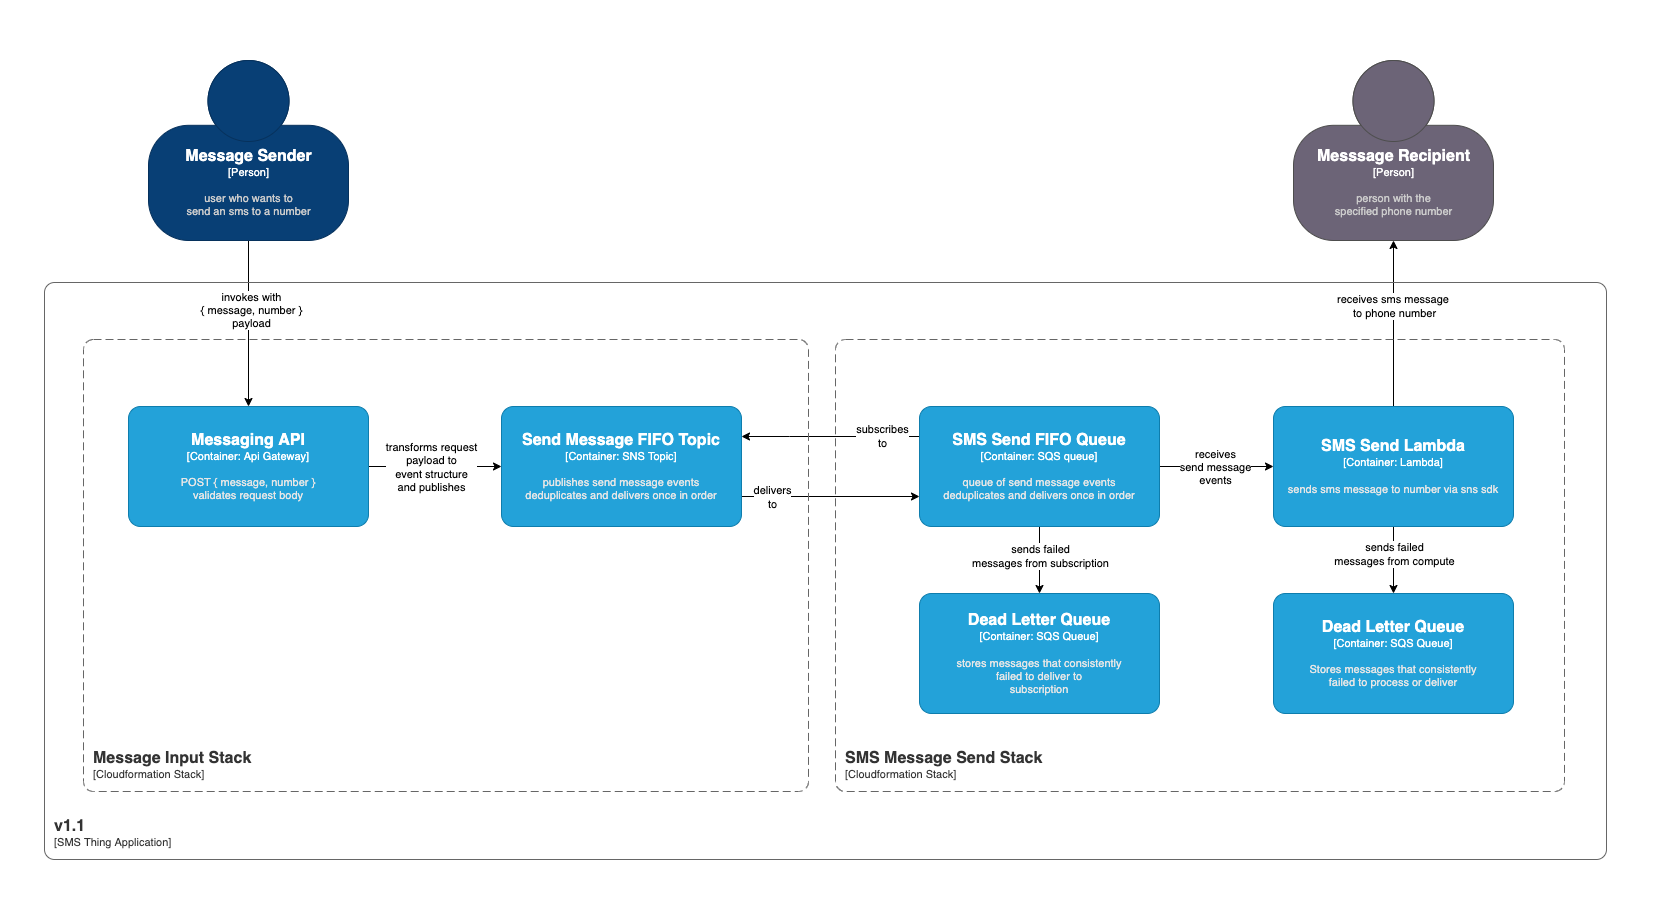

The diagram above was exported from draw.io. Its source (the exported page's mxGraphModel, read from the mxfile embedded in the PNG):
<mxGraphModel dx="1223" dy="1043" grid="0" gridSize="10" guides="1" tooltips="1" connect="1" arrows="1" fold="1" page="0" pageScale="1" pageWidth="827" pageHeight="1169" background="none" math="0" shadow="0">
  <root>
    <mxCell id="0" />
    <mxCell id="1" parent="0" />
    <mxCell id="rO6fYp6cd0DoEaluSeC8-35" value="" style="rounded=1;whiteSpace=wrap;html=1;strokeColor=none;" parent="1" vertex="1">
      <mxGeometry x="561" y="79" width="1660" height="920" as="geometry" />
    </mxCell>
    <mxCell id="rO6fYp6cd0DoEaluSeC8-9" style="edgeStyle=orthogonalEdgeStyle;rounded=0;orthogonalLoop=1;jettySize=auto;html=1;entryX=0.5;entryY=0;entryDx=0;entryDy=0;entryPerimeter=0;" parent="1" source="rO6fYp6cd0DoEaluSeC8-5" target="rO6fYp6cd0DoEaluSeC8-6" edge="1">
      <mxGeometry relative="1" as="geometry" />
    </mxCell>
    <mxCell id="rO6fYp6cd0DoEaluSeC8-18" value="invokes with&lt;br&gt;{ message, number }&lt;br&gt;payload" style="edgeLabel;html=1;align=center;verticalAlign=middle;resizable=0;points=[];" parent="rO6fYp6cd0DoEaluSeC8-9" vertex="1" connectable="0">
      <mxGeometry x="0.0623" relative="1" as="geometry">
        <mxPoint x="2" y="-19" as="offset" />
      </mxGeometry>
    </mxCell>
    <object placeholders="1" c4Name="Message Sender" c4Type="Person" c4Description="user who wants to&#10;send an sms to a number" label="&lt;font style=&quot;font-size: 16px&quot;&gt;&lt;b&gt;%c4Name%&lt;/b&gt;&lt;/font&gt;&lt;div&gt;[%c4Type%]&lt;/div&gt;&lt;br&gt;&lt;div&gt;&lt;font style=&quot;font-size: 11px&quot;&gt;&lt;font color=&quot;#cccccc&quot;&gt;%c4Description%&lt;/font&gt;&lt;/div&gt;" id="rO6fYp6cd0DoEaluSeC8-5">
      <mxCell style="html=1;fontSize=11;dashed=0;whitespace=wrap;fillColor=#083F75;strokeColor=#06315C;fontColor=#ffffff;shape=mxgraph.c4.person2;align=center;metaEdit=1;points=[[0.5,0,0],[1,0.5,0],[1,0.75,0],[0.75,1,0],[0.5,1,0],[0.25,1,0],[0,0.75,0],[0,0.5,0]];resizable=0;" parent="1" vertex="1">
        <mxGeometry x="709" y="139" width="200" height="180" as="geometry" />
      </mxCell>
    </object>
    <mxCell id="rO6fYp6cd0DoEaluSeC8-8" style="edgeStyle=orthogonalEdgeStyle;rounded=0;orthogonalLoop=1;jettySize=auto;html=1;entryX=0;entryY=0.5;entryDx=0;entryDy=0;entryPerimeter=0;" parent="1" source="rO6fYp6cd0DoEaluSeC8-6" target="rO6fYp6cd0DoEaluSeC8-7" edge="1">
      <mxGeometry relative="1" as="geometry" />
    </mxCell>
    <mxCell id="rO6fYp6cd0DoEaluSeC8-19" value="transforms request&lt;br&gt;payload to&lt;br&gt;event structure&lt;br&gt;and publishes" style="edgeLabel;html=1;align=center;verticalAlign=middle;resizable=0;points=[];" parent="rO6fYp6cd0DoEaluSeC8-8" vertex="1" connectable="0">
      <mxGeometry x="-0.0263" relative="1" as="geometry">
        <mxPoint x="-3" as="offset" />
      </mxGeometry>
    </mxCell>
    <object placeholders="1" c4Name="Messaging API" c4Type="Container" c4Technology="Api Gateway" c4Description="POST { message, number }&#10;validates request body" label="&lt;font style=&quot;font-size: 16px&quot;&gt;&lt;b&gt;%c4Name%&lt;/b&gt;&lt;/font&gt;&lt;div&gt;[%c4Type%: %c4Technology%]&lt;/div&gt;&lt;br&gt;&lt;div&gt;&lt;font style=&quot;font-size: 11px&quot;&gt;&lt;font color=&quot;#E6E6E6&quot;&gt;%c4Description%&lt;/font&gt;&lt;/div&gt;" id="rO6fYp6cd0DoEaluSeC8-6">
      <mxCell style="rounded=1;whiteSpace=wrap;html=1;fontSize=11;labelBackgroundColor=none;fillColor=#23A2D9;fontColor=#ffffff;align=center;arcSize=10;strokeColor=#0E7DAD;metaEdit=1;resizable=0;points=[[0.25,0,0],[0.5,0,0],[0.75,0,0],[1,0.25,0],[1,0.5,0],[1,0.75,0],[0.75,1,0],[0.5,1,0],[0.25,1,0],[0,0.75,0],[0,0.5,0],[0,0.25,0]];" parent="1" vertex="1">
        <mxGeometry x="689" y="485" width="240" height="120" as="geometry" />
      </mxCell>
    </object>
    <mxCell id="rO6fYp6cd0DoEaluSeC8-12" style="edgeStyle=orthogonalEdgeStyle;rounded=0;orthogonalLoop=1;jettySize=auto;html=1;entryX=0;entryY=0.75;entryDx=0;entryDy=0;entryPerimeter=0;exitX=1;exitY=0.75;exitDx=0;exitDy=0;exitPerimeter=0;" parent="1" source="rO6fYp6cd0DoEaluSeC8-7" target="rO6fYp6cd0DoEaluSeC8-10" edge="1">
      <mxGeometry relative="1" as="geometry">
        <Array as="points" />
      </mxGeometry>
    </mxCell>
    <mxCell id="rO6fYp6cd0DoEaluSeC8-21" value="delivers&lt;br&gt;to" style="edgeLabel;html=1;align=center;verticalAlign=middle;resizable=0;points=[];spacingLeft=0;" parent="rO6fYp6cd0DoEaluSeC8-12" vertex="1" connectable="0">
      <mxGeometry x="-0.6229" relative="1" as="geometry">
        <mxPoint x="-3" as="offset" />
      </mxGeometry>
    </mxCell>
    <object placeholders="1" c4Name="Send Message FIFO Topic" c4Type="Container" c4Technology="SNS Topic" c4Description="publishes send message events&#10;deduplicates and delivers once in order" label="&lt;font style=&quot;font-size: 16px&quot;&gt;&lt;b&gt;%c4Name%&lt;/b&gt;&lt;/font&gt;&lt;div&gt;[%c4Type%: %c4Technology%]&lt;/div&gt;&lt;br&gt;&lt;div&gt;&lt;font style=&quot;font-size: 11px&quot;&gt;&lt;font color=&quot;#E6E6E6&quot;&gt;%c4Description%&lt;/font&gt;&lt;/div&gt;" id="rO6fYp6cd0DoEaluSeC8-7">
      <mxCell style="rounded=1;whiteSpace=wrap;html=1;fontSize=11;labelBackgroundColor=none;fillColor=#23A2D9;fontColor=#ffffff;align=center;arcSize=10;strokeColor=#0E7DAD;metaEdit=1;resizable=0;points=[[0.25,0,0],[0.5,0,0],[0.75,0,0],[1,0.25,0],[1,0.5,0],[1,0.75,0],[0.75,1,0],[0.5,1,0],[0.25,1,0],[0,0.75,0],[0,0.5,0],[0,0.25,0]];" parent="1" vertex="1">
        <mxGeometry x="1062" y="485" width="240" height="120" as="geometry" />
      </mxCell>
    </object>
    <mxCell id="rO6fYp6cd0DoEaluSeC8-13" style="edgeStyle=orthogonalEdgeStyle;rounded=0;orthogonalLoop=1;jettySize=auto;html=1;entryX=1;entryY=0.25;entryDx=0;entryDy=0;entryPerimeter=0;exitX=0;exitY=0.25;exitDx=0;exitDy=0;exitPerimeter=0;" parent="1" source="rO6fYp6cd0DoEaluSeC8-10" target="rO6fYp6cd0DoEaluSeC8-7" edge="1">
      <mxGeometry relative="1" as="geometry">
        <mxPoint x="1240" y="560" as="targetPoint" />
        <Array as="points">
          <mxPoint x="1350" y="515" />
          <mxPoint x="1350" y="515" />
        </Array>
      </mxGeometry>
    </mxCell>
    <mxCell id="rO6fYp6cd0DoEaluSeC8-20" value="subscribes&lt;br&gt;to" style="edgeLabel;html=1;align=center;verticalAlign=middle;resizable=0;points=[];" parent="rO6fYp6cd0DoEaluSeC8-13" vertex="1" connectable="0">
      <mxGeometry x="-0.0095" relative="1" as="geometry">
        <mxPoint x="51" y="-1" as="offset" />
      </mxGeometry>
    </mxCell>
    <mxCell id="rO6fYp6cd0DoEaluSeC8-15" style="edgeStyle=orthogonalEdgeStyle;rounded=0;orthogonalLoop=1;jettySize=auto;html=1;entryX=0;entryY=0.5;entryDx=0;entryDy=0;entryPerimeter=0;" parent="1" source="rO6fYp6cd0DoEaluSeC8-10" target="rO6fYp6cd0DoEaluSeC8-14" edge="1">
      <mxGeometry relative="1" as="geometry" />
    </mxCell>
    <mxCell id="rO6fYp6cd0DoEaluSeC8-22" value="receives&lt;br&gt;send message&lt;br&gt;events" style="edgeLabel;html=1;align=center;verticalAlign=middle;resizable=0;points=[];" parent="rO6fYp6cd0DoEaluSeC8-15" vertex="1" connectable="0">
      <mxGeometry x="-0.0645" relative="1" as="geometry">
        <mxPoint x="2" as="offset" />
      </mxGeometry>
    </mxCell>
    <mxCell id="RStTdbY-WIXPXlcRSaFc-2" style="edgeStyle=orthogonalEdgeStyle;rounded=0;orthogonalLoop=1;jettySize=auto;html=1;entryX=0.5;entryY=0;entryDx=0;entryDy=0;entryPerimeter=0;" edge="1" parent="1" source="rO6fYp6cd0DoEaluSeC8-10" target="rO6fYp6cd0DoEaluSeC8-27">
      <mxGeometry relative="1" as="geometry" />
    </mxCell>
    <mxCell id="RStTdbY-WIXPXlcRSaFc-3" value="&lt;span style=&quot;color: rgba(0 , 0 , 0 , 0) ; font-family: monospace ; font-size: 0px&quot;&gt;%3CmxGraphModel%3E%3Croot%3E%3CmxCell%20id%3D%220%22%2F%3E%3CmxCell%20id%3D%221%22%20parent%3D%220%22%2F%3E%3CmxCell%20id%3D%222%22%20value%3D%22sends%20failed%26lt%3Bbr%26gt%3Bmessages%22%20style%3D%22edgeLabel%3Bhtml%3D1%3Balign%3Dcenter%3BverticalAlign%3Dmiddle%3Bresizable%3D0%3Bpoints%3D%5B%5D%3B%22%20vertex%3D%221%22%20connectable%3D%220%22%20parent%3D%221%22%3E%3CmxGeometry%20x%3D%221954%22%20y%3D%22664.0952380952378%22%20as%3D%22geometry%22%2F%3E%3C%2FmxCell%3E%3C%2Froot%3E%3C%2FmxGraphModel%3Esend&lt;/span&gt;" style="edgeLabel;html=1;align=center;verticalAlign=middle;resizable=0;points=[];" vertex="1" connectable="0" parent="RStTdbY-WIXPXlcRSaFc-2">
      <mxGeometry x="-0.1471" relative="1" as="geometry">
        <mxPoint as="offset" />
      </mxGeometry>
    </mxCell>
    <mxCell id="RStTdbY-WIXPXlcRSaFc-4" value="sends failed&lt;br&gt;messages from subscription" style="edgeLabel;html=1;align=center;verticalAlign=middle;resizable=0;points=[];" vertex="1" connectable="0" parent="RStTdbY-WIXPXlcRSaFc-2">
      <mxGeometry x="-0.0201" relative="1" as="geometry">
        <mxPoint y="-3" as="offset" />
      </mxGeometry>
    </mxCell>
    <object placeholders="1" c4Name="SMS Send FIFO Queue" c4Type="Container" c4Technology="SQS queue" c4Description="queue of send message events&#10;deduplicates and delivers once in order" label="&lt;font style=&quot;font-size: 16px&quot;&gt;&lt;b&gt;%c4Name%&lt;/b&gt;&lt;/font&gt;&lt;div&gt;[%c4Type%: %c4Technology%]&lt;/div&gt;&lt;br&gt;&lt;div&gt;&lt;font style=&quot;font-size: 11px&quot;&gt;&lt;font color=&quot;#E6E6E6&quot;&gt;%c4Description%&lt;/font&gt;&lt;/div&gt;" id="rO6fYp6cd0DoEaluSeC8-10">
      <mxCell style="rounded=1;whiteSpace=wrap;html=1;fontSize=11;labelBackgroundColor=none;fillColor=#23A2D9;fontColor=#ffffff;align=center;arcSize=10;strokeColor=#0E7DAD;metaEdit=1;resizable=0;points=[[0.25,0,0],[0.5,0,0],[0.75,0,0],[1,0.25,0],[1,0.5,0],[1,0.75,0],[0.75,1,0],[0.5,1,0],[0.25,1,0],[0,0.75,0],[0,0.5,0],[0,0.25,0]];" parent="1" vertex="1">
        <mxGeometry x="1480" y="485" width="240" height="120" as="geometry" />
      </mxCell>
    </object>
    <mxCell id="rO6fYp6cd0DoEaluSeC8-17" style="edgeStyle=orthogonalEdgeStyle;rounded=0;orthogonalLoop=1;jettySize=auto;html=1;entryX=0.5;entryY=1;entryDx=0;entryDy=0;entryPerimeter=0;" parent="1" source="rO6fYp6cd0DoEaluSeC8-14" target="rO6fYp6cd0DoEaluSeC8-16" edge="1">
      <mxGeometry relative="1" as="geometry" />
    </mxCell>
    <mxCell id="rO6fYp6cd0DoEaluSeC8-25" value="receives sms message&amp;nbsp;&lt;br&gt;to phone number" style="edgeLabel;html=1;align=center;verticalAlign=middle;resizable=0;points=[];" parent="rO6fYp6cd0DoEaluSeC8-17" vertex="1" connectable="0">
      <mxGeometry x="0.0167" relative="1" as="geometry">
        <mxPoint y="-16" as="offset" />
      </mxGeometry>
    </mxCell>
    <mxCell id="rO6fYp6cd0DoEaluSeC8-30" style="edgeStyle=orthogonalEdgeStyle;rounded=0;orthogonalLoop=1;jettySize=auto;html=1;entryX=0.5;entryY=0;entryDx=0;entryDy=0;entryPerimeter=0;" parent="1" source="rO6fYp6cd0DoEaluSeC8-14" target="rO6fYp6cd0DoEaluSeC8-29" edge="1">
      <mxGeometry relative="1" as="geometry" />
    </mxCell>
    <mxCell id="rO6fYp6cd0DoEaluSeC8-32" value="sends failed&lt;br&gt;messages from compute" style="edgeLabel;html=1;align=center;verticalAlign=middle;resizable=0;points=[];" parent="rO6fYp6cd0DoEaluSeC8-30" vertex="1" connectable="0">
      <mxGeometry x="-0.205" y="1" relative="1" as="geometry">
        <mxPoint x="-1" y="1" as="offset" />
      </mxGeometry>
    </mxCell>
    <object placeholders="1" c4Name="SMS Send Lambda" c4Type="Container" c4Technology="Lambda" c4Description="sends sms message to number via sns sdk" label="&lt;font style=&quot;font-size: 16px&quot;&gt;&lt;b&gt;%c4Name%&lt;/b&gt;&lt;/font&gt;&lt;div&gt;[%c4Type%: %c4Technology%]&lt;/div&gt;&lt;br&gt;&lt;div&gt;&lt;font style=&quot;font-size: 11px&quot;&gt;&lt;font color=&quot;#E6E6E6&quot;&gt;%c4Description%&lt;/font&gt;&lt;/div&gt;" id="rO6fYp6cd0DoEaluSeC8-14">
      <mxCell style="rounded=1;whiteSpace=wrap;html=1;fontSize=11;labelBackgroundColor=none;fillColor=#23A2D9;fontColor=#ffffff;align=center;arcSize=10;strokeColor=#0E7DAD;metaEdit=1;resizable=0;points=[[0.25,0,0],[0.5,0,0],[0.75,0,0],[1,0.25,0],[1,0.5,0],[1,0.75,0],[0.75,1,0],[0.5,1,0],[0.25,1,0],[0,0.75,0],[0,0.5,0],[0,0.25,0]];" parent="1" vertex="1">
        <mxGeometry x="1834" y="485" width="240" height="120" as="geometry" />
      </mxCell>
    </object>
    <object placeholders="1" c4Name="Messsage Recipient" c4Type="Person" c4Description="person with the&#10;specified phone number" label="&lt;font style=&quot;font-size: 16px&quot;&gt;&lt;b&gt;%c4Name%&lt;/b&gt;&lt;/font&gt;&lt;div&gt;[%c4Type%]&lt;/div&gt;&lt;br&gt;&lt;div&gt;&lt;font style=&quot;font-size: 11px&quot;&gt;&lt;font color=&quot;#cccccc&quot;&gt;%c4Description%&lt;/font&gt;&lt;/div&gt;" id="rO6fYp6cd0DoEaluSeC8-16">
      <mxCell style="html=1;fontSize=11;dashed=0;whitespace=wrap;fillColor=#6C6477;strokeColor=#4D4D4D;fontColor=#ffffff;shape=mxgraph.c4.person2;align=center;metaEdit=1;points=[[0.5,0,0],[1,0.5,0],[1,0.75,0],[0.75,1,0],[0.5,1,0],[0.25,1,0],[0,0.75,0],[0,0.5,0]];resizable=0;" parent="1" vertex="1">
        <mxGeometry x="1854" y="139" width="200" height="180" as="geometry" />
      </mxCell>
    </object>
    <object placeholders="1" c4Name="Message Input Stack" c4Type="ContainerScopeBoundary" c4Application="Cloudformation Stack" label="&lt;font style=&quot;font-size: 16px&quot;&gt;&lt;b&gt;&lt;div style=&quot;text-align: left&quot;&gt;%c4Name%&lt;/div&gt;&lt;/b&gt;&lt;/font&gt;&lt;div style=&quot;text-align: left&quot;&gt;[%c4Application%]&lt;/div&gt;" id="rO6fYp6cd0DoEaluSeC8-23">
      <mxCell style="rounded=1;fontSize=11;whiteSpace=wrap;html=1;dashed=1;arcSize=20;fillColor=none;strokeColor=#666666;fontColor=#333333;labelBackgroundColor=none;align=left;verticalAlign=bottom;labelBorderColor=none;spacingTop=0;spacing=10;dashPattern=8 4;metaEdit=1;rotatable=0;perimeter=rectanglePerimeter;noLabel=0;labelPadding=0;allowArrows=0;connectable=0;expand=0;recursiveResize=0;editable=1;pointerEvents=0;absoluteArcSize=1;points=[[0.25,0,0],[0.5,0,0],[0.75,0,0],[1,0.25,0],[1,0.5,0],[1,0.75,0],[0.75,1,0],[0.5,1,0],[0.25,1,0],[0,0.75,0],[0,0.5,0],[0,0.25,0]];" parent="1" vertex="1">
        <mxGeometry x="644" y="418" width="725" height="452" as="geometry" />
      </mxCell>
    </object>
    <object placeholders="1" c4Name="SMS Message Send Stack" c4Type="ContainerScopeBoundary" c4Application="Cloudformation Stack" label="&lt;font style=&quot;font-size: 16px&quot;&gt;&lt;b&gt;&lt;div style=&quot;text-align: left&quot;&gt;%c4Name%&lt;/div&gt;&lt;/b&gt;&lt;/font&gt;&lt;div style=&quot;text-align: left&quot;&gt;[%c4Application%]&lt;/div&gt;" id="rO6fYp6cd0DoEaluSeC8-24">
      <mxCell style="rounded=1;fontSize=11;whiteSpace=wrap;html=1;dashed=1;arcSize=20;fillColor=none;strokeColor=#666666;fontColor=#333333;labelBackgroundColor=none;align=left;verticalAlign=bottom;labelBorderColor=none;spacingTop=0;spacing=10;dashPattern=8 4;metaEdit=1;rotatable=0;perimeter=rectanglePerimeter;noLabel=0;labelPadding=0;allowArrows=0;connectable=0;expand=0;recursiveResize=0;editable=1;pointerEvents=0;absoluteArcSize=1;points=[[0.25,0,0],[0.5,0,0],[0.75,0,0],[1,0.25,0],[1,0.5,0],[1,0.75,0],[0.75,1,0],[0.5,1,0],[0.25,1,0],[0,0.75,0],[0,0.5,0],[0,0.25,0]];" parent="1" vertex="1">
        <mxGeometry x="1396" y="418" width="729" height="452" as="geometry" />
      </mxCell>
    </object>
    <object placeholders="1" c4Name="v1.1" c4Type="SystemScopeBoundary" c4Application="SMS Thing Application" label="&lt;font style=&quot;font-size: 16px&quot;&gt;&lt;b&gt;&lt;div style=&quot;text-align: left&quot;&gt;%c4Name%&lt;/div&gt;&lt;/b&gt;&lt;/font&gt;&lt;div style=&quot;text-align: left&quot;&gt;[%c4Application%]&lt;/div&gt;" id="rO6fYp6cd0DoEaluSeC8-26">
      <mxCell style="rounded=1;fontSize=11;whiteSpace=wrap;html=1;arcSize=20;fillColor=none;strokeColor=#666666;fontColor=#333333;labelBackgroundColor=none;align=left;verticalAlign=bottom;labelBorderColor=none;spacingTop=0;spacing=10;metaEdit=1;rotatable=0;perimeter=rectanglePerimeter;noLabel=0;labelPadding=0;allowArrows=0;connectable=0;expand=0;recursiveResize=0;editable=1;pointerEvents=0;absoluteArcSize=1;points=[[0.25,0,0],[0.5,0,0],[0.75,0,0],[1,0.25,0],[1,0.5,0],[1,0.75,0],[0.75,1,0],[0.5,1,0],[0.25,1,0],[0,0.75,0],[0,0.5,0],[0,0.25,0]];" parent="1" vertex="1">
        <mxGeometry x="605" y="361" width="1562" height="577" as="geometry" />
      </mxCell>
    </object>
    <object placeholders="1" c4Name="Dead Letter Queue" c4Type="Container" c4Technology="SQS Queue" c4Description="stores messages that consistently&#10;failed to deliver to&#10;subscription" label="&lt;font style=&quot;font-size: 16px&quot;&gt;&lt;b&gt;%c4Name%&lt;/b&gt;&lt;/font&gt;&lt;div&gt;[%c4Type%: %c4Technology%]&lt;/div&gt;&lt;br&gt;&lt;div&gt;&lt;font style=&quot;font-size: 11px&quot;&gt;&lt;font color=&quot;#E6E6E6&quot;&gt;%c4Description%&lt;/font&gt;&lt;/div&gt;" id="rO6fYp6cd0DoEaluSeC8-27">
      <mxCell style="rounded=1;whiteSpace=wrap;html=1;fontSize=11;labelBackgroundColor=none;fillColor=#23A2D9;fontColor=#ffffff;align=center;arcSize=10;strokeColor=#0E7DAD;metaEdit=1;resizable=0;points=[[0.25,0,0],[0.5,0,0],[0.75,0,0],[1,0.25,0],[1,0.5,0],[1,0.75,0],[0.75,1,0],[0.5,1,0],[0.25,1,0],[0,0.75,0],[0,0.5,0],[0,0.25,0]];" parent="1" vertex="1">
        <mxGeometry x="1480" y="672" width="240" height="120" as="geometry" />
      </mxCell>
    </object>
    <object placeholders="1" c4Name="Dead Letter Queue" c4Type="Container" c4Technology="SQS Queue" c4Description="Stores messages that consistently&#10;failed to process or deliver" label="&lt;font style=&quot;font-size: 16px&quot;&gt;&lt;b&gt;%c4Name%&lt;/b&gt;&lt;/font&gt;&lt;div&gt;[%c4Type%: %c4Technology%]&lt;/div&gt;&lt;br&gt;&lt;div&gt;&lt;font style=&quot;font-size: 11px&quot;&gt;&lt;font color=&quot;#E6E6E6&quot;&gt;%c4Description%&lt;/font&gt;&lt;/div&gt;" id="rO6fYp6cd0DoEaluSeC8-29">
      <mxCell style="rounded=1;whiteSpace=wrap;html=1;fontSize=11;labelBackgroundColor=none;fillColor=#23A2D9;fontColor=#ffffff;align=center;arcSize=10;strokeColor=#0E7DAD;metaEdit=1;resizable=0;points=[[0.25,0,0],[0.5,0,0],[0.75,0,0],[1,0.25,0],[1,0.5,0],[1,0.75,0],[0.75,1,0],[0.5,1,0],[0.25,1,0],[0,0.75,0],[0,0.5,0],[0,0.25,0]];" parent="1" vertex="1">
        <mxGeometry x="1834" y="672" width="240" height="120" as="geometry" />
      </mxCell>
    </object>
  </root>
</mxGraphModel>